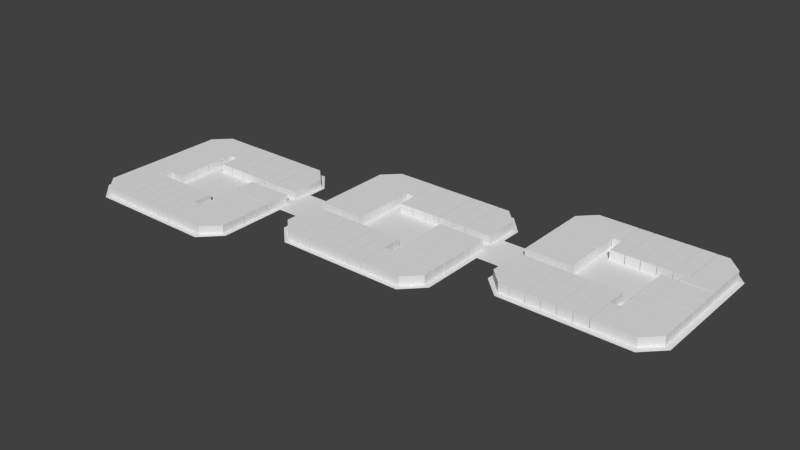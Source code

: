 # Source: block6_update_3.blend  (saved by Blender 2.75.0; exported with 4.5.12 LTS)
import bpy
from mathutils import Matrix  # noqa: F401  (used for matrix-valued properties, if any)

bpy.ops.wm.read_factory_settings(use_empty=True)
scene = bpy.context.scene
scene.name = 'Scene'

# ---- collections
col_collection_1 = bpy.data.collections.new('Collection 1'); scene.collection.children.link(col_collection_1)

# ---- world
world_world = bpy.data.worlds.new('World'); scene.world = world_world
world_world.color = (0.05088, 0.05088, 0.05088)
world_world.use_sun_shadow = False
world_world.sun_shadow_jitter_overblur = 0.0
world_world.cycles.sampling_method = 'MANUAL'
world_world.cycles.sample_map_resolution = 256

# ---- meshes
me_plane_014 = bpy.data.meshes.new('Plane.014')
me_plane_014.from_pydata([(0.9617, -0.8264, 0.0), (2.1, -0.8264, 0.0), (0.9617, 0.9509, 0.0), (2.1, 0.9509, 0.0), (-4.764, -0.8264, 0.0), (-4.764, 0.9509, 0.0), (0.9617, -8.952, 0.0), (-4.764, -8.952, 0.0), (0.9617, -12.34, 0.0), (-1.425, -12.34, 0.0), (1.146, -12.36, -4.367e-06), (4.259, -12.36, -4.367e-06), (1.146, -1.018, -4.367e-06), (4.259, -1.018, -4.367e-06), (4.43, -12.36, -4.367e-06), (4.43, -1.018, -4.367e-06), (7.554, -12.36, -4.367e-06), (7.554, -1.018, -4.367e-06), (7.752, -12.36, -4.367e-06), (7.752, -1.018, -4.367e-06), (10.85, -12.36, -4.367e-06), (10.85, -1.018, -4.367e-06), (11.02, -12.36, -4.367e-06), (11.02, -1.018, -4.367e-06), (14.2, -12.36, -4.367e-06), (14.2, -1.018, -4.367e-06), (14.35, -12.36, -4.367e-06), (14.35, -1.018, -4.367e-06), (17.49, -12.36, -4.367e-06), (17.49, -1.018, -4.367e-06), (0.9617, -0.8264, 1.811), (2.1, -0.8264, 1.811), (0.9617, 0.9509, 1.811), (2.1, 0.9509, 1.811), (-4.764, -0.8264, 1.811), (-4.764, 0.9509, 1.811), (0.9617, -8.952, 1.811), (-4.764, -8.952, 1.811), (0.9617, -12.34, 1.811), (-1.425, -12.34, 1.811), (1.146, -12.36, 1.811), (4.259, -12.36, 1.811), (1.146, -1.018, 1.811), (4.259, -1.018, 1.811), (4.43, -12.36, 1.811), (4.43, -1.018, 1.811), (7.554, -12.36, 1.811), (7.554, -1.018, 1.811), (7.752, -12.36, 1.811), (7.752, -1.018, 1.811), (10.85, -12.36, 1.811), (10.85, -1.018, 1.811), (11.02, -12.36, 1.811), (11.02, -1.018, 1.811), (14.2, -12.36, 1.811), (14.2, -1.018, 1.811), (14.35, -12.36, 1.811), (14.35, -1.018, 1.811), (17.49, -12.36, 1.811), (17.49, -1.018, 1.811)], [], [(0, 2, 3, 1), (0, 4, 5, 2), (0, 6, 7, 4), (6, 8, 9, 7), (10, 12, 13, 11), (15, 17, 16, 14), (30, 34, 37, 36), (19, 21, 20, 18), (30, 32, 35, 34), (23, 25, 24, 22), (30, 31, 33, 32), (27, 29, 28, 26), (36, 37, 39, 38), (40, 41, 43, 42), (45, 44, 46, 47), (49, 48, 50, 51), (53, 52, 54, 55), (57, 56, 58, 59), (13, 12, 42, 43), (3, 2, 32, 33), (24, 25, 55, 54), (15, 14, 44, 45), (5, 4, 34, 35), (22, 24, 54, 52), (16, 17, 47, 46), (2, 5, 35, 32), (25, 23, 53, 55), (14, 16, 46, 44), (27, 26, 56, 57), (17, 15, 45, 47), (19, 18, 48, 49), (4, 7, 37, 34), (6, 0, 30, 36), (28, 29, 59, 58), (9, 8, 38, 39), (26, 28, 58, 56), (20, 21, 51, 50), (7, 9, 39, 37), (29, 27, 57, 59), (18, 20, 50, 48), (8, 6, 36, 38), (21, 19, 49, 51), (12, 10, 40, 42), (23, 22, 52, 53), (10, 11, 41, 40), (0, 1, 31, 30), (11, 13, 43, 41), (1, 3, 33, 31)])
me_plane_014.use_remesh_preserve_volume = False
me_plane_014.use_remesh_preserve_attributes = False
me_plane_014.use_mirror_vertex_groups = False
me_plane_014.update()
me_plane_015 = bpy.data.meshes.new('Plane.015')
me_plane_015.from_pydata([(-0.9456, 0.8099, 0.0), (0.9052, 0.8099, 0.0), (-0.9456, 1.923, 0.0), (0.9052, 1.923, 0.0), (-0.9456, -4.933, 0.0), (0.9052, -4.933, 0.0), (8.031, 0.8099, 0.0), (8.031, -4.933, 0.0), (11.43, 0.8099, 0.0), (11.43, -1.605, 0.0), (1.064, 0.969, 0.0), (11.42, 0.969, 0.0), (1.064, 4.092, 0.0), (11.42, 4.092, 0.0), (1.064, 4.323, 0.0), (11.42, 4.323, 0.0), (1.064, 7.413, 0.0), (11.42, 7.413, 0.0), (1.064, 7.578, 0.0), (11.42, 7.578, 0.0), (1.064, 10.64, 0.0), (11.42, 10.64, 0.0), (1.064, 10.9, 0.0), (11.42, 10.9, 0.0), (1.064, 16.33, 0.0), (11.42, 16.33, 0.0), (-0.9456, 0.8099, 1.832), (0.9052, 0.8099, 1.832), (-0.9456, 1.923, 1.832), (0.9052, 1.923, 1.832), (-0.9456, -4.933, 1.832), (0.9052, -4.933, 1.832), (8.031, 0.8099, 1.832), (8.031, -4.933, 1.832), (11.43, 0.8099, 1.832), (11.43, -1.605, 1.832), (1.064, 0.969, 1.832), (11.42, 0.969, 1.832), (1.064, 4.092, 1.832), (11.42, 4.092, 1.832), (1.064, 4.323, 1.832), (11.42, 4.323, 1.832), (1.064, 7.413, 1.832), (11.42, 7.413, 1.832), (1.064, 7.578, 1.832), (11.42, 7.578, 1.832), (1.064, 10.64, 1.832), (11.42, 10.64, 1.832), (1.064, 10.9, 1.832), (11.42, 10.9, 1.832), (1.064, 16.33, 1.832), (11.42, 16.33, 1.832)], [], [(0, 2, 3, 1), (1, 5, 4, 0), (1, 6, 7, 5), (6, 8, 9, 7), (10, 12, 13, 11), (26, 27, 29, 28), (14, 16, 17, 15), (27, 26, 30, 31), (18, 20, 21, 19), (27, 31, 33, 32), (22, 24, 25, 23), (32, 33, 35, 34), (36, 37, 39, 38), (40, 41, 43, 42), (44, 45, 47, 46), (48, 49, 51, 50), (18, 19, 45, 44), (13, 12, 38, 39), (6, 1, 27, 32), (1, 3, 29, 27), (14, 15, 41, 40), (25, 24, 50, 51), (9, 8, 34, 35), (3, 2, 28, 29), (23, 25, 51, 49), (7, 9, 35, 33), (21, 20, 46, 47), (4, 5, 31, 30), (24, 22, 48, 50), (8, 6, 32, 34), (19, 21, 47, 45), (0, 4, 30, 26), (17, 16, 42, 43), (12, 10, 36, 38), (20, 18, 44, 46), (15, 17, 43, 41), (10, 11, 37, 36), (22, 23, 49, 48), (16, 14, 40, 42), (2, 0, 26, 28), (11, 13, 39, 37), (5, 7, 33, 31)])
me_plane_015.use_remesh_preserve_volume = False
me_plane_015.use_remesh_preserve_attributes = False
me_plane_015.use_mirror_vertex_groups = False
me_plane_015.update()
me_plane_016 = bpy.data.meshes.new('Plane.016')
me_plane_016.from_pydata([(-6.273, -1.0, 0.0), (4.11, -1.0, 0.0), (-6.273, 2.81, 0.0), (4.11, 2.81, 0.0), (-6.273, 2.969, 0.0), (4.11, 2.969, 0.0), (-6.273, 6.73, 0.0), (4.11, 6.73, 0.0), (-6.273, 6.907, 0.0), (4.11, 6.907, 0.0), (-6.273, 10.54, 0.0), (4.11, 10.54, 0.0), (-6.273, 10.74, 0.0), (4.11, 10.74, 0.0), (-6.273, 14.37, 0.0), (4.11, 14.37, 0.0), (4.252, 13.41, 7.289e-06), (6.106, 13.41, 7.289e-06), (4.252, 14.5, 7.289e-06), (6.106, 14.5, 7.289e-06), (4.252, 20.28, 7.289e-06), (6.106, 20.28, 7.289e-06), (-2.847, 14.5, 7.289e-06), (-2.847, 20.28, 7.289e-06), (-6.252, 14.5, 7.289e-06), (-6.252, 16.94, 7.289e-06), (-6.273, -1.0, 1.773), (4.11, -1.0, 1.773), (-6.273, 2.81, 1.773), (4.11, 2.81, 1.773), (-6.273, 2.969, 1.773), (4.11, 2.969, 1.773), (-6.273, 6.73, 1.773), (4.11, 6.73, 1.773), (-6.273, 6.907, 1.773), (4.11, 6.907, 1.773), (-6.273, 10.54, 1.773), (4.11, 10.54, 1.773), (-6.273, 10.74, 1.773), (4.11, 10.74, 1.773), (-6.273, 14.37, 1.773), (4.11, 14.37, 1.773), (4.252, 13.41, 1.773), (6.106, 13.41, 1.773), (4.252, 14.5, 1.773), (6.106, 14.5, 1.773), (4.252, 20.28, 1.773), (6.106, 20.28, 1.773), (-2.847, 14.5, 1.773), (-2.847, 20.28, 1.773), (-6.252, 14.5, 1.773), (-6.252, 16.94, 1.773)], [], [(0, 2, 3, 1), (16, 18, 19, 17), (4, 6, 7, 5), (18, 20, 21, 19), (8, 10, 11, 9), (18, 22, 23, 20), (12, 14, 15, 13), (22, 24, 25, 23), (26, 27, 29, 28), (42, 43, 45, 44), (30, 31, 33, 32), (44, 45, 47, 46), (34, 35, 37, 36), (44, 46, 49, 48), (38, 39, 41, 40), (48, 49, 51, 50), (22, 18, 44, 48), (3, 2, 28, 29), (18, 16, 42, 44), (21, 20, 46, 47), (25, 24, 50, 51), (4, 5, 31, 30), (15, 14, 40, 41), (16, 17, 43, 42), (23, 25, 51, 49), (13, 15, 41, 39), (11, 10, 36, 37), (24, 22, 48, 50), (17, 19, 45, 43), (14, 12, 38, 40), (9, 11, 37, 35), (7, 6, 32, 33), (2, 0, 26, 28), (10, 8, 34, 36), (5, 7, 33, 31), (0, 1, 27, 26), (12, 13, 39, 38), (6, 4, 30, 32), (20, 23, 49, 46), (1, 3, 29, 27), (19, 21, 47, 45), (8, 9, 35, 34)])
me_plane_016.use_remesh_preserve_volume = False
me_plane_016.use_remesh_preserve_attributes = False
me_plane_016.use_mirror_vertex_groups = False
me_plane_016.update()
me_plane_017 = bpy.data.meshes.new('Plane.017')
me_plane_017.from_pydata([(-1.463, -5.111, 0.0), (1.66, -5.111, 0.0), (-1.463, 6.232, 0.0), (1.66, 6.232, 0.0), (1.831, -5.111, 0.0), (1.831, 6.232, 0.0), (4.969, -5.111, 0.0), (4.969, 6.232, 0.0), (5.171, -5.111, 0.0), (5.171, 6.232, 0.0), (8.295, -5.111, 0.0), (8.295, 6.232, 0.0), (8.439, -5.111, 0.0), (8.439, 6.232, 0.0), (11.56, -5.111, 0.0), (11.56, 6.232, 0.0), (11.79, -5.111, 0.0), (11.79, 6.232, 0.0), (14.83, -5.111, 0.0), (14.83, 6.232, 0.0), (15.07, -5.111, 0.0), (15.07, 6.232, 0.0), (17.38, -5.111, 0.0), (17.38, 6.232, 0.0), (20.82, -5.111, 0.0), (20.82, 2.82, 0.0), (-1.463, -5.111, 1.791), (1.66, -5.111, 1.791), (-1.463, 6.232, 1.791), (1.66, 6.232, 1.791), (1.831, -5.111, 1.791), (1.831, 6.232, 1.791), (4.969, -5.111, 1.791), (4.969, 6.232, 1.791), (5.171, -5.111, 1.791), (5.171, 6.232, 1.791), (8.295, -5.111, 1.791), (8.295, 6.232, 1.791), (8.439, -5.111, 1.791), (8.439, 6.232, 1.791), (11.56, -5.111, 1.791), (11.56, 6.232, 1.791), (11.79, -5.111, 1.791), (11.79, 6.232, 1.791), (14.83, -5.111, 1.791), (14.83, 6.232, 1.791), (15.07, -5.111, 1.791), (15.07, 6.232, 1.791), (17.38, -5.111, 1.791), (17.38, 6.232, 1.791), (20.82, -5.111, 1.791), (20.82, 2.82, 1.791)], [], [(0, 2, 3, 1), (26, 27, 29, 28), (5, 7, 6, 4), (31, 30, 32, 33), (9, 11, 10, 8), (35, 34, 36, 37), (13, 15, 14, 12), (39, 38, 40, 41), (17, 19, 18, 16), (43, 42, 44, 45), (21, 23, 22, 20), (23, 25, 24, 22), (47, 46, 48, 49), (49, 48, 50, 51), (18, 19, 45, 44), (3, 2, 28, 29), (23, 21, 47, 49), (16, 18, 44, 42), (5, 4, 30, 31), (14, 15, 41, 40), (24, 25, 51, 50), (19, 17, 43, 45), (12, 14, 40, 38), (22, 24, 50, 48), (10, 11, 37, 36), (21, 20, 46, 47), (15, 13, 39, 41), (25, 23, 49, 51), (8, 10, 36, 34), (6, 7, 33, 32), (17, 16, 42, 43), (2, 0, 26, 28), (11, 9, 35, 37), (4, 6, 32, 30), (0, 1, 27, 26), (13, 12, 38, 39), (7, 5, 31, 33), (1, 3, 29, 27), (20, 22, 48, 46), (9, 8, 34, 35)])
me_plane_017.use_remesh_preserve_volume = False
me_plane_017.use_remesh_preserve_attributes = False
me_plane_017.use_mirror_vertex_groups = False
me_plane_017.update()
me_plane_018 = bpy.data.meshes.new('Plane.018')
me_plane_018.from_pydata([(-5.603, -3.16, 0.0), (0.1938, -3.16, 0.0), (-5.603, 4.815, 0.0), (0.1938, 4.815, 0.0), (-2.189, -6.524, 0.0), (0.1938, -6.524, 0.0), (0.3456, -6.512, 2.662e-06), (3.465, -6.512, 2.662e-06), (0.3456, 4.798, 2.662e-06), (3.465, 4.798, 2.662e-06), (3.647, -6.512, 2.662e-06), (3.647, 4.798, 2.662e-06), (6.797, -6.512, 2.662e-06), (6.797, 4.798, 2.662e-06), (6.918, -6.512, 2.662e-06), (6.918, 4.798, 2.662e-06), (10.06, -6.512, 2.662e-06), (10.06, 4.798, 2.662e-06), (10.21, -6.512, 2.662e-06), (10.21, 4.798, 2.662e-06), (13.33, -6.512, 2.662e-06), (13.33, 4.798, 2.662e-06), (13.54, -6.512, 2.662e-06), (13.54, 4.798, 2.662e-06), (16.66, -6.512, 2.662e-06), (16.66, 4.798, 2.662e-06), (-5.603, -3.16, 1.995), (0.1938, -3.16, 1.995), (-5.603, 4.815, 1.995), (0.1938, 4.815, 1.995), (-2.189, -6.524, 1.995), (0.1938, -6.524, 1.995), (0.3456, -6.512, 1.995), (3.465, -6.512, 1.995), (0.3456, 4.798, 1.995), (3.465, 4.798, 1.995), (3.647, -6.512, 1.995), (3.647, 4.798, 1.995), (6.797, -6.512, 1.995), (6.797, 4.798, 1.995), (6.918, -6.512, 1.995), (6.918, 4.798, 1.995), (10.06, -6.512, 1.995), (10.06, 4.798, 1.995), (10.21, -6.512, 1.995), (10.21, 4.798, 1.995), (13.33, -6.512, 1.995), (13.33, 4.798, 1.995), (13.54, -6.512, 1.995), (13.54, 4.798, 1.995), (16.66, -6.512, 1.995), (16.66, 4.798, 1.995)], [], [(0, 2, 3, 1), (1, 5, 4, 0), (6, 8, 9, 7), (26, 27, 29, 28), (11, 13, 12, 10), (27, 26, 30, 31), (15, 17, 16, 14), (32, 33, 35, 34), (19, 21, 20, 18), (37, 36, 38, 39), (23, 25, 24, 22), (41, 40, 42, 43), (45, 44, 46, 47), (49, 48, 50, 51), (23, 22, 48, 49), (8, 6, 32, 34), (17, 15, 41, 43), (2, 0, 26, 28), (10, 12, 38, 36), (6, 7, 33, 32), (19, 18, 44, 45), (13, 11, 37, 39), (7, 9, 35, 33), (1, 3, 29, 27), (15, 14, 40, 41), (24, 25, 51, 50), (9, 8, 34, 35), (3, 2, 28, 29), (22, 24, 50, 48), (11, 10, 36, 37), (20, 21, 47, 46), (4, 5, 31, 30), (25, 23, 49, 51), (18, 20, 46, 44), (0, 4, 30, 26), (16, 17, 43, 42), (21, 19, 45, 47), (5, 1, 27, 31), (14, 16, 42, 40), (12, 13, 39, 38)])
me_plane_018.use_remesh_preserve_volume = False
me_plane_018.use_remesh_preserve_attributes = False
me_plane_018.use_mirror_vertex_groups = False
me_plane_018.update()
me_plane_019 = bpy.data.meshes.new('Plane.019')
me_plane_019.from_pydata([(-4.583, 0.07608, 0.0), (-2.72, 0.07608, 0.0), (-4.583, 1.167, 0.0), (-2.72, 1.167, 0.0), (-4.583, -5.667, 0.0), (-2.72, -5.667, 0.0), (4.472, 0.07608, 0.0), (4.472, -5.667, 0.0), (7.804, 0.07608, 0.0), (7.804, -2.28, 0.0), (-2.561, 0.2385, -0.000123), (7.79, 0.2385, -0.000123), (-2.561, 3.384, -0.000123), (7.79, 3.384, -0.000123), (-2.561, 3.573, -0.000123), (7.79, 3.573, -0.000123), (-2.561, 6.665, -0.000123), (7.79, 6.665, -0.000123), (-2.561, 6.823, -0.000123), (7.79, 6.823, -0.000123), (-2.561, 9.978, -0.000123), (7.79, 9.978, -0.000123), (-2.561, 10.16, -0.000123), (7.79, 10.16, -0.000123), (-2.561, 15.54, -0.000123), (7.79, 15.54, -0.000123), (-4.583, 0.07608, 2.03), (-2.72, 0.07608, 2.03), (-4.583, 1.167, 2.03), (-2.72, 1.167, 2.03), (-4.583, -5.667, 2.03), (-2.72, -5.667, 2.03), (4.472, 0.07608, 2.03), (4.472, -5.667, 2.03), (7.804, 0.07608, 2.03), (7.804, -2.28, 2.03), (-2.561, 0.2385, 2.03), (7.79, 0.2385, 2.03), (-2.561, 3.384, 2.03), (7.79, 3.384, 2.03), (-2.561, 3.573, 2.03), (7.79, 3.573, 2.03), (-2.561, 6.665, 2.03), (7.79, 6.665, 2.03), (-2.561, 6.823, 2.03), (7.79, 6.823, 2.03), (-2.561, 9.978, 2.03), (7.79, 9.978, 2.03), (-2.561, 10.16, 2.03), (7.79, 10.16, 2.03), (-2.561, 15.54, 2.03), (7.79, 15.54, 2.03)], [], [(0, 2, 3, 1), (1, 5, 4, 0), (1, 6, 7, 5), (6, 8, 9, 7), (10, 12, 13, 11), (26, 27, 29, 28), (14, 16, 17, 15), (27, 26, 30, 31), (18, 20, 21, 19), (27, 31, 33, 32), (22, 24, 25, 23), (32, 33, 35, 34), (36, 37, 39, 38), (40, 41, 43, 42), (44, 45, 47, 46), (48, 49, 51, 50), (4, 5, 31, 30), (24, 22, 48, 50), (8, 6, 32, 34), (19, 21, 47, 45), (0, 4, 30, 26), (17, 16, 42, 43), (12, 10, 36, 38), (20, 18, 44, 46), (15, 17, 43, 41), (10, 11, 37, 36), (22, 23, 49, 48), (16, 14, 40, 42), (2, 0, 26, 28), (11, 13, 39, 37), (5, 7, 33, 31), (18, 19, 45, 44), (13, 12, 38, 39), (6, 1, 27, 32), (1, 3, 29, 27), (14, 15, 41, 40), (25, 24, 50, 51), (9, 8, 34, 35), (3, 2, 28, 29), (23, 25, 51, 49), (7, 9, 35, 33), (21, 20, 46, 47)])
me_plane_019.use_remesh_preserve_volume = False
me_plane_019.use_remesh_preserve_attributes = False
me_plane_019.use_mirror_vertex_groups = False
me_plane_019.update()
me_plane_020 = bpy.data.meshes.new('Plane.020')
me_plane_020.from_pydata([(-6.461, -0.1701, 0.0), (3.87, -0.1701, 0.0), (-6.461, 5.256, 0.0), (3.87, 5.256, 0.0), (-6.461, 5.431, 0.0), (3.87, 5.431, 0.0), (-6.461, 8.588, 0.0), (3.87, 8.588, 0.0), (-6.461, 8.742, 0.0), (3.87, 8.742, 0.0), (-6.461, 11.87, 0.0), (3.87, 11.87, 0.0), (-6.461, 12.04, 0.0), (3.87, 12.04, 0.0), (-6.461, 15.19, 0.0), (3.87, 15.19, 0.0), (4.054, 14.18, -8.988e-06), (5.869, 14.18, -8.988e-06), (4.054, 15.35, -8.988e-06), (5.869, 15.35, -8.988e-06), (4.054, 21.1, -8.988e-06), (5.869, 21.1, -8.988e-06), (-3.08, 15.35, -8.988e-06), (-3.08, 21.1, -8.988e-06), (-6.469, 15.35, -8.988e-06), (-6.469, 17.76, -8.988e-06), (-6.461, -0.1701, 1.986), (3.87, -0.1701, 1.986), (-6.461, 5.256, 1.986), (3.87, 5.256, 1.986), (-6.461, 5.431, 1.986), (3.87, 5.431, 1.986), (-6.461, 8.588, 1.986), (3.87, 8.588, 1.986), (-6.461, 8.742, 1.986), (3.87, 8.742, 1.986), (-6.461, 11.87, 1.986), (3.87, 11.87, 1.986), (-6.461, 12.04, 1.986), (3.87, 12.04, 1.986), (-6.461, 15.19, 1.986), (3.87, 15.19, 1.986), (4.054, 14.18, 1.986), (5.869, 14.18, 1.986), (4.054, 15.35, 1.986), (5.869, 15.35, 1.986), (4.054, 21.1, 1.986), (5.869, 21.1, 1.986), (-3.08, 15.35, 1.986), (-3.08, 21.1, 1.986), (-6.469, 15.35, 1.986), (-6.469, 17.76, 1.986)], [], [(0, 2, 3, 1), (26, 27, 29, 28), (4, 6, 7, 5), (30, 31, 33, 32), (8, 10, 11, 9), (34, 35, 37, 36), (12, 14, 15, 13), (16, 18, 19, 17), (18, 20, 21, 19), (18, 22, 23, 20), (22, 24, 25, 23), (38, 39, 41, 40), (42, 43, 45, 44), (44, 45, 47, 46), (44, 46, 49, 48), (48, 49, 51, 50), (11, 10, 36, 37), (14, 12, 38, 40), (9, 11, 37, 35), (7, 6, 32, 33), (18, 16, 42, 44), (2, 0, 26, 28), (10, 8, 34, 36), (20, 23, 49, 46), (5, 7, 33, 31), (16, 17, 43, 42), (0, 1, 27, 26), (12, 13, 39, 38), (22, 18, 44, 48), (6, 4, 30, 32), (17, 19, 45, 43), (1, 3, 29, 27), (25, 24, 50, 51), (8, 9, 35, 34), (3, 2, 28, 29), (23, 25, 51, 49), (21, 20, 46, 47), (4, 5, 31, 30), (15, 14, 40, 41), (24, 22, 48, 50), (19, 21, 47, 45), (13, 15, 41, 39)])
me_plane_020.use_remesh_preserve_volume = False
me_plane_020.use_remesh_preserve_attributes = False
me_plane_020.use_mirror_vertex_groups = False
me_plane_020.update()
me_plane_021 = bpy.data.meshes.new('Plane.021')
me_plane_021.from_pydata([(-0.7709, -5.181, 0.0), (4.978, -5.181, 0.0), (-0.7709, 2.744, 0.0), (4.978, 2.744, 0.0), (-0.7709, 6.165, 0.0), (1.613, 6.165, 0.0), (-4.11, -5.187, -1.254e-05), (-0.9725, -5.187, -1.254e-05), (-4.11, 6.175, -1.254e-05), (-0.9725, 6.175, -1.254e-05), (-4.285, -5.187, -1.254e-05), (-4.285, 6.175, -1.254e-05), (-7.398, -5.187, -1.254e-05), (-7.398, 6.175, -1.254e-05), (-7.592, -5.187, -1.254e-05), (-7.592, 6.175, -1.254e-05), (-10.7, -5.187, -1.254e-05), (-10.7, 6.175, -1.254e-05), (-10.82, -5.187, -1.254e-05), (-10.82, 6.175, -1.254e-05), (-14.01, -5.187, -1.254e-05), (-14.01, 6.175, -1.254e-05), (-14.15, -5.187, -1.254e-05), (-14.15, 6.175, -1.254e-05), (-17.32, -5.187, -1.254e-05), (-17.32, 6.175, -1.254e-05), (-0.7709, -5.181, 1.967), (4.978, -5.181, 1.967), (-0.7709, 2.744, 1.967), (4.978, 2.744, 1.967), (-0.7709, 6.165, 1.967), (1.613, 6.165, 1.967), (-4.11, -5.187, 1.967), (-0.9725, -5.187, 1.967), (-4.11, 6.175, 1.967), (-0.9725, 6.175, 1.967), (-4.285, -5.187, 1.967), (-4.285, 6.175, 1.967), (-7.398, -5.187, 1.967), (-7.398, 6.175, 1.967), (-7.592, -5.187, 1.967), (-7.592, 6.175, 1.967), (-10.7, -5.187, 1.967), (-10.7, 6.175, 1.967), (-10.82, -5.187, 1.967), (-10.82, 6.175, 1.967), (-14.01, -5.187, 1.967), (-14.01, 6.175, 1.967), (-14.15, -5.187, 1.967), (-14.15, 6.175, 1.967), (-17.32, -5.187, 1.967), (-17.32, 6.175, 1.967)], [], [(0, 2, 3, 1), (2, 4, 5, 3), (6, 8, 9, 7), (26, 27, 29, 28), (10, 12, 13, 11), (28, 29, 31, 30), (14, 16, 17, 15), (32, 33, 35, 34), (18, 20, 21, 19), (36, 37, 39, 38), (22, 24, 25, 23), (40, 41, 43, 42), (44, 45, 47, 46), (48, 49, 51, 50), (20, 18, 44, 46), (4, 2, 28, 30), (15, 17, 43, 41), (13, 12, 38, 39), (22, 23, 49, 48), (8, 6, 32, 34), (16, 14, 40, 42), (2, 0, 26, 28), (11, 13, 39, 37), (6, 7, 33, 32), (18, 19, 45, 44), (0, 1, 27, 26), (12, 10, 36, 38), (7, 9, 35, 33), (1, 3, 29, 27), (14, 15, 41, 40), (25, 24, 50, 51), (9, 8, 34, 35), (23, 25, 51, 49), (10, 11, 37, 36), (21, 20, 46, 47), (5, 4, 30, 31), (24, 22, 48, 50), (19, 21, 47, 45), (3, 5, 31, 29), (17, 16, 42, 43)])
me_plane_021.use_remesh_preserve_volume = False
me_plane_021.use_remesh_preserve_attributes = False
me_plane_021.use_mirror_vertex_groups = False
me_plane_021.update()
me_plane_022 = bpy.data.meshes.new('Plane.022')
me_plane_022.from_pydata([(-5.519, -3.173, 0.0), (0.2414, -3.173, 0.0), (-5.519, 4.808, 0.0), (0.2414, 4.808, 0.0), (-2.155, -6.489, 0.0), (0.2414, -6.489, 0.0), (0.3523, -6.52, 3.373e-05), (3.537, -6.52, 3.373e-05), (0.3523, 4.826, 3.373e-05), (3.537, 4.826, 3.373e-05), (3.691, -6.52, 3.373e-05), (3.691, 4.826, 3.373e-05), (6.867, -6.52, 3.373e-05), (6.867, 4.826, 3.373e-05), (6.999, -6.52, 3.373e-05), (6.999, 4.826, 3.373e-05), (10.13, -6.52, 3.373e-05), (10.13, 4.826, 3.373e-05), (10.29, -6.52, 3.373e-05), (10.29, 4.826, 3.373e-05), (13.46, -6.52, 3.373e-05), (13.46, 4.826, 3.373e-05), (13.59, -6.52, 3.373e-05), (13.59, 4.826, 3.373e-05), (16.73, -6.52, 3.373e-05), (16.73, 4.826, 3.373e-05), (-5.519, -3.173, 2.04), (0.2414, -3.173, 2.04), (-5.519, 4.808, 2.04), (0.2414, 4.808, 2.04), (-2.155, -6.489, 2.04), (0.2414, -6.489, 2.04), (0.3523, -6.52, 2.04), (3.537, -6.52, 2.04), (0.3523, 4.826, 2.04), (3.537, 4.826, 2.04), (3.691, -6.52, 2.04), (3.691, 4.826, 2.04), (6.867, -6.52, 2.04), (6.867, 4.826, 2.04), (6.999, -6.52, 2.04), (6.999, 4.826, 2.04), (10.13, -6.52, 2.04), (10.13, 4.826, 2.04), (10.29, -6.52, 2.04), (10.29, 4.826, 2.04), (13.46, -6.52, 2.04), (13.46, 4.826, 2.04), (13.59, -6.52, 2.04), (13.59, 4.826, 2.04), (16.73, -6.52, 2.04), (16.73, 4.826, 2.04)], [], [(0, 2, 3, 1), (1, 5, 4, 0), (6, 8, 9, 7), (37, 36, 38, 39), (11, 13, 12, 10), (32, 33, 35, 34), (15, 17, 16, 14), (27, 26, 30, 31), (19, 21, 20, 18), (26, 27, 29, 28), (23, 25, 24, 22), (41, 40, 42, 43), (45, 44, 46, 47), (49, 48, 50, 51), (12, 13, 39, 38), (23, 22, 48, 49), (8, 6, 32, 34), (17, 15, 41, 43), (2, 0, 26, 28), (10, 12, 38, 36), (6, 7, 33, 32), (19, 18, 44, 45), (13, 11, 37, 39), (7, 9, 35, 33), (1, 3, 29, 27), (15, 14, 40, 41), (24, 25, 51, 50), (9, 8, 34, 35), (3, 2, 28, 29), (22, 24, 50, 48), (11, 10, 36, 37), (20, 21, 47, 46), (4, 5, 31, 30), (25, 23, 49, 51), (18, 20, 46, 44), (0, 4, 30, 26), (16, 17, 43, 42), (21, 19, 45, 47), (5, 1, 27, 31), (14, 16, 42, 40)])
me_plane_022.use_remesh_preserve_volume = False
me_plane_022.use_remesh_preserve_attributes = False
me_plane_022.use_mirror_vertex_groups = False
me_plane_022.update()
me_plane_023 = bpy.data.meshes.new('Plane.023')
me_plane_023.from_pydata([(-4.677, 0.1419, 0.0), (-2.826, 0.1419, 0.0), (-4.677, 1.243, 0.0), (-2.826, 1.243, 0.0), (-4.677, -5.607, 0.0), (-2.826, -5.607, 0.0), (4.31, 0.1419, 0.0), (4.31, -5.607, 0.0), (7.704, 0.1419, 0.0), (7.704, -2.226, 0.0), (-2.698, 0.3188, -8.758e-06), (7.678, 0.3188, -8.758e-06), (-2.698, 3.934, -8.758e-06), (7.678, 3.934, -8.758e-06), (-2.698, 4.093, -8.758e-06), (7.678, 4.093, -8.758e-06), (-2.698, 7.718, -8.758e-06), (7.678, 7.718, -8.758e-06), (-2.698, 7.907, -8.758e-06), (7.678, 7.907, -8.758e-06), (-2.698, 11.7, -8.758e-06), (7.678, 11.7, -8.758e-06), (-2.698, 11.86, -8.758e-06), (7.678, 11.86, -8.758e-06), (-2.698, 15.66, -8.758e-06), (7.678, 15.66, -8.758e-06), (-4.677, 0.1419, 2.033), (-2.826, 0.1419, 2.033), (-4.677, 1.243, 2.033), (-2.826, 1.243, 2.033), (-4.677, -5.607, 2.033), (-2.826, -5.607, 2.033), (4.31, 0.1419, 2.033), (4.31, -5.607, 2.033), (7.704, 0.1419, 2.033), (7.704, -2.226, 2.033), (-2.698, 0.3188, 2.033), (7.678, 0.3188, 2.033), (-2.698, 3.934, 2.033), (7.678, 3.934, 2.033), (-2.698, 4.093, 2.033), (7.678, 4.093, 2.033), (-2.698, 7.718, 2.033), (7.678, 7.718, 2.033), (-2.698, 7.907, 2.033), (7.678, 7.907, 2.033), (-2.698, 11.7, 2.033), (7.678, 11.7, 2.033), (-2.698, 11.86, 2.033), (7.678, 11.86, 2.033), (-2.698, 15.66, 2.033), (7.678, 15.66, 2.033)], [], [(0, 2, 3, 1), (1, 5, 4, 0), (1, 6, 7, 5), (6, 8, 9, 7), (10, 12, 13, 11), (27, 31, 33, 32), (14, 16, 17, 15), (27, 26, 30, 31), (18, 20, 21, 19), (26, 27, 29, 28), (22, 24, 25, 23), (32, 33, 35, 34), (36, 37, 39, 38), (40, 41, 43, 42), (44, 45, 47, 46), (48, 49, 51, 50), (17, 16, 42, 43), (12, 10, 36, 38), (20, 18, 44, 46), (15, 17, 43, 41), (10, 11, 37, 36), (22, 23, 49, 48), (16, 14, 40, 42), (2, 0, 26, 28), (11, 13, 39, 37), (5, 7, 33, 31), (18, 19, 45, 44), (13, 12, 38, 39), (6, 1, 27, 32), (1, 3, 29, 27), (14, 15, 41, 40), (25, 24, 50, 51), (9, 8, 34, 35), (3, 2, 28, 29), (23, 25, 51, 49), (7, 9, 35, 33), (21, 20, 46, 47), (4, 5, 31, 30), (24, 22, 48, 50), (8, 6, 32, 34), (19, 21, 47, 45), (0, 4, 30, 26)])
me_plane_023.use_remesh_preserve_volume = False
me_plane_023.use_remesh_preserve_attributes = False
me_plane_023.use_mirror_vertex_groups = False
me_plane_023.update()
me_plane_024 = bpy.data.meshes.new('Plane.024')
me_plane_024.from_pydata([(-1.256, -3.52, 0.0), (-0.1609, -3.52, 0.0), (-1.256, -1.695, 0.0), (-0.1609, -1.695, 0.0), (5.587, -3.52, 0.0), (5.587, -1.695, 0.0), (-0.1609, 6.427, 0.0), (5.587, 6.427, 0.0), (-0.1609, 9.816, 0.0), (2.255, 9.816, 0.0), (-3.466, -1.551, -2.362e-06), (-0.3114, -1.551, -2.362e-06), (-3.466, 9.837, -2.362e-06), (-0.3114, 9.837, -2.362e-06), (-3.594, -1.551, -2.362e-06), (-3.594, 9.837, -2.362e-06), (-6.749, -1.551, -2.362e-06), (-6.749, 9.837, -2.362e-06), (-6.901, -1.551, -2.362e-06), (-6.901, 9.837, -2.362e-06), (-10.1, -1.551, -2.362e-06), (-10.1, 9.837, -2.362e-06), (-10.23, -1.551, -2.362e-06), (-10.23, 9.837, -2.362e-06), (-13.34, -1.551, -2.362e-06), (-13.34, 9.837, -2.362e-06), (-13.52, -1.551, -2.362e-06), (-13.52, 9.837, -2.362e-06), (-16.67, -1.551, -2.362e-06), (-16.67, 9.837, -2.362e-06), (-1.256, -3.52, 2.122), (-0.1609, -3.52, 2.122), (-1.256, -1.695, 2.122), (-0.1609, -1.695, 2.122), (5.587, -3.52, 2.122), (5.587, -1.695, 2.122), (-0.1609, 6.427, 2.122), (5.587, 6.427, 2.122), (-0.1609, 9.816, 2.122), (2.255, 9.816, 2.122), (-3.466, -1.551, 2.122), (-0.3114, -1.551, 2.122), (-3.466, 9.837, 2.122), (-0.3114, 9.837, 2.122), (-3.594, -1.551, 2.122), (-3.594, 9.837, 2.122), (-6.749, -1.551, 2.122), (-6.749, 9.837, 2.122), (-6.901, -1.551, 2.122), (-6.901, 9.837, 2.122), (-10.1, -1.551, 2.122), (-10.1, 9.837, 2.122), (-10.23, -1.551, 2.122), (-10.23, 9.837, 2.122), (-13.34, -1.551, 2.122), (-13.34, 9.837, 2.122), (-13.52, -1.551, 2.122), (-13.52, 9.837, 2.122), (-16.67, -1.551, 2.122), (-16.67, 9.837, 2.122)], [], [(0, 2, 3, 1), (3, 5, 4, 1), (3, 6, 7, 5), (6, 8, 9, 7), (11, 10, 12, 13), (30, 31, 33, 32), (14, 16, 17, 15), (33, 31, 34, 35), (18, 20, 21, 19), (33, 35, 37, 36), (22, 24, 25, 23), (36, 37, 39, 38), (26, 28, 29, 27), (41, 43, 42, 40), (44, 45, 47, 46), (48, 49, 51, 50), (52, 53, 55, 54), (56, 57, 59, 58), (3, 2, 32, 33), (14, 15, 45, 44), (4, 5, 35, 34), (1, 4, 34, 31), (25, 24, 54, 55), (12, 10, 40, 42), (23, 25, 55, 53), (17, 16, 46, 47), (24, 22, 52, 54), (15, 17, 47, 45), (5, 7, 37, 35), (26, 27, 57, 56), (16, 14, 44, 46), (6, 3, 33, 36), (18, 19, 49, 48), (9, 8, 38, 39), (7, 9, 39, 37), (29, 28, 58, 59), (8, 6, 36, 38), (27, 29, 59, 57), (21, 20, 50, 51), (28, 26, 56, 58), (2, 0, 30, 32), (19, 21, 51, 49), (10, 11, 41, 40), (0, 1, 31, 30), (20, 18, 48, 50), (11, 13, 43, 41), (22, 23, 53, 52), (13, 12, 42, 43)])
me_plane_024.use_remesh_preserve_volume = False
me_plane_024.use_remesh_preserve_attributes = False
me_plane_024.use_mirror_vertex_groups = False
me_plane_024.update()
me_plane_025 = bpy.data.meshes.new('Plane.025')
me_plane_025.from_pydata([(2.005, -2.023, 0.0), (3.85, -2.023, 0.0), (2.005, -0.8574, 0.0), (3.85, -0.8574, 0.0), (2.005, 4.931, 0.0), (3.85, 4.931, 0.0), (-5.086, -0.8574, 0.0), (-5.086, 4.931, 0.0), (-8.51, -0.8574, 0.0), (-8.51, 1.509, 0.0), (-8.529, -4.16, -1.822e-05), (1.853, -4.16, -1.822e-05), (-8.529, -1.033, -1.822e-05), (1.853, -1.033, -1.822e-05), (-8.529, -4.311, -1.822e-05), (1.853, -4.311, -1.822e-05), (-8.529, -7.466, -1.822e-05), (1.853, -7.466, -1.822e-05), (-8.529, -7.633, -1.822e-05), (1.853, -7.633, -1.822e-05), (-8.529, -10.74, -1.822e-05), (1.853, -10.74, -1.822e-05), (-8.529, -10.91, -1.822e-05), (1.853, -10.91, -1.822e-05), (-8.529, -16.38, -1.822e-05), (1.853, -16.38, -1.822e-05), (2.005, -2.023, 2.132), (3.85, -2.023, 2.132), (2.005, -0.8574, 2.132), (3.85, -0.8574, 2.132), (2.005, 4.931, 2.132), (3.85, 4.931, 2.132), (-5.086, -0.8574, 2.132), (-5.086, 4.931, 2.132), (-8.51, -0.8574, 2.132), (-8.51, 1.509, 2.132), (-8.529, -4.16, 2.132), (1.853, -4.16, 2.132), (-8.529, -1.033, 2.132), (1.853, -1.033, 2.132), (-8.529, -4.311, 2.132), (1.853, -4.311, 2.132), (-8.529, -7.466, 2.132), (1.853, -7.466, 2.132), (-8.529, -7.633, 2.132), (1.853, -7.633, 2.132), (-8.529, -10.74, 2.132), (1.853, -10.74, 2.132), (-8.529, -10.91, 2.132), (1.853, -10.91, 2.132), (-8.529, -16.38, 2.132), (1.853, -16.38, 2.132)], [], [(0, 2, 3, 1), (2, 4, 5, 3), (2, 6, 7, 4), (6, 8, 9, 7), (10, 12, 13, 11), (26, 27, 29, 28), (15, 17, 16, 14), (28, 29, 31, 30), (19, 21, 20, 18), (28, 30, 33, 32), (23, 25, 24, 22), (32, 33, 35, 34), (36, 37, 39, 38), (41, 40, 42, 43), (45, 44, 46, 47), (49, 48, 50, 51), (5, 4, 30, 31), (25, 23, 49, 51), (8, 6, 32, 34), (18, 20, 46, 44), (3, 5, 31, 29), (16, 17, 43, 42), (12, 10, 36, 38), (21, 19, 45, 47), (14, 16, 42, 40), (10, 11, 37, 36), (23, 22, 48, 49), (17, 15, 41, 43), (2, 0, 26, 28), (11, 13, 39, 37), (4, 7, 33, 30), (19, 18, 44, 45), (0, 1, 27, 26), (13, 12, 38, 39), (6, 2, 28, 32), (1, 3, 29, 27), (15, 14, 40, 41), (24, 25, 51, 50), (9, 8, 34, 35), (22, 24, 50, 48), (7, 9, 35, 33), (20, 21, 47, 46)])
me_plane_025.use_remesh_preserve_volume = False
me_plane_025.use_remesh_preserve_attributes = False
me_plane_025.use_mirror_vertex_groups = False
me_plane_025.update()
me_plane_042 = bpy.data.meshes.new('Plane.042')
me_plane_042.from_pydata([(-14.1, -18.51, 0.0), (14.1, -18.51, 0.0), (-14.1, 18.6, 0.0), (14.1, 18.6, 0.0), (-18.7, -14.17, 0.0), (-18.7, 14.17, 0.0), (18.31, -14.27, 0.0), (18.31, 14.21, 0.0), (-18.7, -0.2163, 0.0), (-18.7, -9.198, 0.0), (-24.83, -0.2163, 0.0), (-24.83, -9.198, 0.0), (-61.84, -9.496, 0.0), (-61.84, -18.48, 0.0), (-24.83, -23.68, 0.0), (-61.84, -23.68, 0.0), (-29.02, -28.0, 0.0), (-57.33, -28.0, 0.0), (-24.83, 4.633, 0.0), (-61.84, 4.633, 0.0), (-28.97, 9.145, 0.0), (-57.46, 9.145, 0.0), (-68.16, -9.496, 0.0), (-68.16, -18.48, 0.0), (-105.2, -9.496, 0.0), (-105.2, -18.48, 0.0), (-68.16, -5.205, 0.0), (-105.2, -5.205, 0.0), (-72.35, -0.6296, 0.0), (-100.5, -0.6296, 0.0), (-68.16, -33.57, 0.0), (-105.2, -33.57, 0.0), (-72.34, -37.79, 0.0), (-100.7, -37.79, 0.0)], [], [(0, 1, 3, 2), (0, 2, 5, 8, 9, 4), (3, 1, 6, 7), (9, 8, 10, 11), (11, 10, 12, 13), (11, 13, 15, 14), (14, 15, 17, 16), (12, 10, 18, 19), (19, 18, 20, 21), (13, 12, 22, 23), (23, 22, 24, 25), (24, 22, 26, 27), (27, 26, 28, 29), (23, 25, 31, 30), (30, 31, 33, 32)])
me_plane_042.use_remesh_preserve_volume = False
me_plane_042.use_remesh_preserve_attributes = False
me_plane_042.use_mirror_vertex_groups = False
me_plane_042.update()

# ---- objects
ob_plane_014 = bpy.data.objects.new('Plane.014', me_plane_014)
ob_plane_015 = bpy.data.objects.new('Plane.015', me_plane_015)
ob_plane_016 = bpy.data.objects.new('Plane.016', me_plane_016)
ob_plane_017 = bpy.data.objects.new('Plane.017', me_plane_017)
ob_plane_018 = bpy.data.objects.new('Plane.018', me_plane_018)
ob_plane_019 = bpy.data.objects.new('Plane.019', me_plane_019)
ob_plane_020 = bpy.data.objects.new('Plane.020', me_plane_020)
ob_plane_021 = bpy.data.objects.new('Plane.021', me_plane_021)
ob_plane_022 = bpy.data.objects.new('Plane.022', me_plane_022)
ob_plane_023 = bpy.data.objects.new('Plane.023', me_plane_023)
ob_plane_024 = bpy.data.objects.new('Plane.024', me_plane_024)
ob_plane_025 = bpy.data.objects.new('Plane.025', me_plane_025)
ob_block6_3ground = bpy.data.objects.new('block6_3Ground', me_plane_042)

# ---- transforms, parenting, visibility, modifiers, constraints
ob_plane_014.location = (-56.06, -14.75, 5.206e-06)
ob_plane_014.lineart.crease_threshold = 0.0
ob_plane_015.location = (-37.49, -22.16, 2.16e-05)
ob_plane_015.lineart.crease_threshold = 0.0
ob_plane_016.location = (-54.59, -12.62, -9.649e-06)
ob_plane_016.lineart.crease_threshold = 0.0
ob_plane_017.location = (-46.86, 1.427, 3.208e-06)
ob_plane_017.lineart.crease_threshold = 0.0
ob_plane_018.location = (-12.15, -10.89, 6.913e-06)
ob_plane_018.lineart.crease_threshold = 0.0
ob_plane_019.location = (9.233, -11.73, 9.937e-05)
ob_plane_019.lineart.crease_threshold = 0.0
ob_plane_020.location = (-11.27, -3.73, -9.086e-07)
ob_plane_020.lineart.crease_threshold = 0.0
ob_plane_021.location = (12.08, 11.2, 9.533e-07)
ob_plane_021.lineart.crease_threshold = 0.0
ob_plane_022.location = (30.88, -1.18, -4.184e-05)
ob_plane_022.lineart.crease_threshold = 0.0
ob_plane_023.location = (52.46, -2.097, 1.127e-05)
ob_plane_023.lineart.crease_threshold = 0.0
ob_plane_024.location = (54.54, 17.25, 1.224e-05)
ob_plane_024.lineart.crease_threshold = 0.0
ob_plane_025.location = (33.87, 22.18, 4.598e-06)
ob_plane_025.lineart.crease_threshold = 0.0
ob_block6_3ground.location = (43.13, 9.433, 3.314e-06)
ob_block6_3ground.lineart.crease_threshold = 0.0

# ---- collection membership
col_collection_1.objects.link(ob_plane_014)
col_collection_1.objects.link(ob_plane_015)
col_collection_1.objects.link(ob_plane_016)
col_collection_1.objects.link(ob_plane_017)
col_collection_1.objects.link(ob_plane_018)
col_collection_1.objects.link(ob_plane_019)
col_collection_1.objects.link(ob_plane_020)
col_collection_1.objects.link(ob_plane_021)
col_collection_1.objects.link(ob_plane_022)
col_collection_1.objects.link(ob_plane_023)
col_collection_1.objects.link(ob_plane_024)
col_collection_1.objects.link(ob_plane_025)
col_collection_1.objects.link(ob_block6_3ground)

# ---- scene / render settings (as saved in the file)
scene.frame_start = 1; scene.frame_end = 250; scene.frame_set(1)
scene.render.engine = 'BLENDER_EEVEE_NEXT'
scene.render.resolution_percentage = 50
scene.render.dither_intensity = 0.0
scene.cycles.use_denoising = False
scene.cycles.samples = 10
scene.cycles.sampling_pattern = 'TABULATED_SOBOL'
scene.cycles.light_sampling_threshold = 0.0
scene.cycles.use_adaptive_sampling = False
scene.cycles.use_light_tree = False
scene.cycles.blur_glossy = 0.0
scene.cycles.pixel_filter_type = 'GAUSSIAN'
scene.cycles.sample_clamp_indirect = 0.0
scene.view_settings.view_transform = 'Standard'
bpy.context.view_layer.update()

# ---- added for rendering (the .blend has no active camera and no usable light): camera, sun
cam_auto = bpy.data.cameras.new('AutoCamera')
cam_auto.lens = 50.0
cam_auto.sensor_width = 36.0
cam_auto.clip_end = 2204.52
ob_auto_camera = bpy.data.objects.new('AutoCamera', cam_auto)
scene.collection.objects.link(ob_auto_camera)
ob_auto_camera.location = (125.31, -150.899, 101.557)
ob_auto_camera.rotation_euler = (1.09748, -7.21219e-08, 0.694738)
scene.camera = ob_auto_camera
light_auto_sun = bpy.data.lights.new('AutoSun', 'SUN')
light_auto_sun.energy = 3.0
light_auto_sun.angle = 0.0523599
ob_auto_sun = bpy.data.objects.new('AutoSun', light_auto_sun)
scene.collection.objects.link(ob_auto_sun)
ob_auto_sun.rotation_euler = (0.872665, 0.174533, 0.523599)
bpy.context.view_layer.update()
